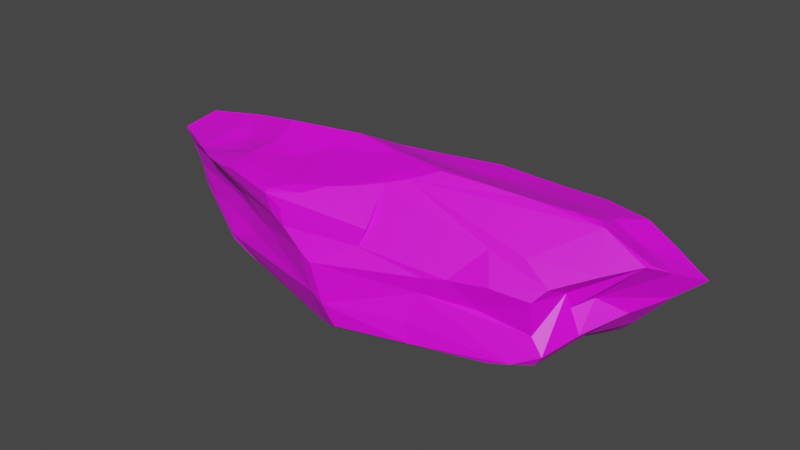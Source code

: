 # Source: Rock_V3.blend  (saved by Blender 3.0.42; exported with 4.5.12 LTS)
import bpy
from mathutils import Matrix  # noqa: F401  (used for matrix-valued properties, if any)

bpy.ops.wm.read_factory_settings(use_empty=True)
scene = bpy.context.scene
scene.name = 'Scene'

# ---- collections
col_collection = bpy.data.collections.new('Collection'); scene.collection.children.link(col_collection)

# ---- images (referenced by path relative to the original .blend; pixels are not part of the script)
import os
ASSET_DIR = os.environ.get("B2B_ASSET_DIR", "")  # directory of the original .blend (textures are referenced by path, not embedded)
HERE = os.path.dirname(os.path.abspath(__file__))  # packed textures are extracted next to this script under _unpacked/

def load_image(name, relpath, width, height, colorspace="sRGB"):
    """Load a texture the original file referenced (path relative to the .blend, or extracted next to this script)."""
    p = next((c for c in (os.path.join(HERE, relpath), os.path.join(ASSET_DIR, relpath)) if relpath and os.path.exists(c)), "")
    if p:
        img = bpy.data.images.load(p, check_existing=True)
        img.name = name
    else:  # same state as the original file: an image datablock whose file is absent (Cycles renders it pink)
        img = bpy.data.images.new(name, width, height)
        img.source = "FILE"
        img.filepath = "//" + (relpath or name)
    img.colorspace_settings.name = colorspace
    return img
img_colour_grid_png = load_image('Colour_Grid.png', 'Colour_Grid.png', 1024, 1024, 'sRGB')

# ---- materials (node trees are filled in below, after node groups)
mat_material_001 = bpy.data.materials.new('Material.001')
mat_material_001.use_transparent_shadow = False

# ---- material node trees
mat_material_001.use_nodes = True; mat_material_001.node_tree.nodes.clear()
_N = mat_material_001.node_tree.nodes; _L = mat_material_001.node_tree.links
n0 = _N.new('ShaderNodeBsdfPrincipled'); n0.name = 'Principled BSDF'; n0.location = (10, 300)
n0.distribution = 'GGX'
n0.subsurface_method = 'RANDOM_WALK_SKIN'
n0.inputs[3].default_value = 1.45
n0.inputs[27].default_value = (0.0, 0.0, 0.0, 1.0)
n0.inputs[28].default_value = 1.0
n1 = _N.new('ShaderNodeOutputMaterial'); n1.name = 'Material Output'; n1.location = (300, 300)
n2 = _N.new('ShaderNodeTexImage'); n2.name = 'Image Texture'; n2.location = (-280, 280)
n2.image = img_colour_grid_png
_L.new(n0.outputs[0], n1.inputs[0])
_L.new(n2.outputs[0], n0.inputs[0])
n1.is_active_output = True

# ---- world
world_world = bpy.data.worlds.new('World'); scene.world = world_world
world_world.use_nodes = True; world_world.node_tree.nodes.clear()
_N = world_world.node_tree.nodes; _L = world_world.node_tree.links
n0 = _N.new('ShaderNodeOutputWorld'); n0.name = 'World Output'; n0.location = (300, 300)
n1 = _N.new('ShaderNodeBackground'); n1.name = 'Background'; n1.location = (10, 300)
n1.inputs[0].default_value = (0.05088, 0.05088, 0.05088, 1.0)
_L.new(n1.outputs[0], n0.inputs[0])
n0.is_active_output = True
world_world.color = (0.05088, 0.05088, 0.05088)
world_world.use_sun_shadow = False
world_world.sun_shadow_jitter_overblur = 0.0

# ---- meshes
me_cube_001 = bpy.data.meshes.new('Cube.001')
me_cube_001.from_pydata([(-0.5156, -0.39, -0.5094), (-0.1619, -0.7642, -0.6402), (-0.3909, -0.8153, -0.5754), (-0.5981, -0.3867, 0.3304), (-0.5294, -0.5402, 0.6378), (-0.4279, -0.4941, 0.8568), (-0.5632, -0.3935, 0.7876), (-0.333, 0.5446, -0.4191), (-0.6484, 0.08687, -0.6309), (-0.5449, 0.4741, -0.4427), (-0.6375, 0.4566, 0.642), (-0.599, 0.4443, 0.671), (-0.4284, 0.6095, 0.4984), (-0.6072, 0.6381, 0.3765), (-0.6655, 0.5194, 0.5193), (0.5457, -0.4066, -0.4546), (0.742, -0.2661, -0.4367), (0.4876, -0.5671, 0.7412), (0.2591, -0.7926, 0.4647), (0.6895, -0.246, 0.3283), (0.6362, 0.2834, -0.7078), (0.5739, 0.6066, -0.616), (0.2183, 0.3623, -0.6219), (0.4163, 0.6442, -0.586), (0.5466, 0.6313, -0.5228), (0.05785, 0.726, -0.4415), (0.7787, 0.474, -0.3608), (0.4129, 0.4903, 0.6144), (0.6708, 0.3005, 0.6806), (-0.1979, -0.1912, -0.7597), (-0.8042, -0.2609, -0.3137), (-0.9035, -0.1167, -0.3005), (-0.8523, 0.1912, -0.4008), (-0.8828, -0.1025, -0.09646), (-0.7136, -0.2637, 0.4371), (-0.2936, 0.9019, 0.2919), (-0.4251, 0.8608, -0.04774), (-0.4224, 0.6365, -0.3037), (-0.7633, 0.4038, -0.3056), (-0.6859, 0.3582, -0.03199), (0.1945, 0.2103, -0.6884), (-0.07831, 0.2971, -0.7131), (-0.3152, 0.307, -0.604), (-0.05524, 0.6322, 0.8424), (-0.1844, 0.2452, 0.7247), (0.112, 0.4547, 0.8987), (0.1844, 0.35, 0.9337), (0.3812, 0.6771, 0.1417), (0.3334, 0.73, 0.3284), (0.8991, 0.3196, -0.4035), (0.6994, -0.1056, -0.0406), (0.6443, -0.2594, -0.1136), (0.7543, 0.2332, 0.3968), (-0.2744, -0.3632, -0.6696), (0.1416, -0.3703, -0.8462), (0.08517, -0.7829, -0.2016), (-0.1656, -0.9156, -0.4175), (-0.221, -0.9323, -0.5517), (-0.1948, -0.9201, -0.3089), (-0.1746, -0.6502, 0.9675), (-0.2117, -0.4585, 0.9022), (-0.3703, -0.6567, 0.3332), (0.2915, -0.7166, -0.06354), (0.2794, -0.7115, 0.1351), (0.004292, -0.9709, 0.5017), (-0.03608, -0.9742, 0.04736), (-0.08254, -0.9555, -0.03909), (-0.04403, -0.9455, 0.4351), (-0.1509, -0.9348, -0.2304), (-0.3063, -0.7196, 0.06786), (0.7945, 0.2272, 0.09936), (0.9447, 0.2641, -0.357), (0.8682, 0.1782, -0.1168), (0.7747, 0.03121, 0.1134), (0.6424, -0.2406, 0.09823), (0.2347, 0.2854, 0.9639), (0.2754, 0.2216, 0.9977), (0.2923, 0.1128, 1.01), (-0.1669, 0.04201, 0.7327), (0.2336, -0.1109, 1.006), (0.1755, -0.2758, 1.016), (-0.8475, -0.09249, 0.2027), (-0.9158, -0.0985, -0.2484), (-0.7401, 0.1085, 0.06935), (-0.6812, 0.2846, 0.1655), (-0.3667, 0.885, -0.04961), (-0.1353, 0.7753, -0.2851), (-0.1465, 0.8035, -0.2235), (-0.1987, 0.8858, 0.3936), (0.1889, 0.6959, -0.05845), (-0.425, -0.5159, -0.6255), (-0.4068, -0.6562, -0.6204), (-0.3922, -0.705, -0.211), (-0.517, -0.7093, -0.4908), (-0.5961, -0.6049, -0.4379), (-0.6939, -0.4331, -0.3571), (-0.6302, -0.5325, -0.4107), (-0.5341, -0.5447, 0.5651), (-0.4791, 0.459, -0.4705), (-0.3407, 0.5324, 0.7296), (0.5105, -0.6835, 0.649), (0.5695, -0.5454, 0.669), (0.6532, -0.5823, 0.4181), (0.5747, -0.6643, 0.571), (0.6259, -0.554, 0.577), (0.8334, 0.3955, -0.4831), (0.7256, 0.4693, -0.6459), (0.6581, 0.5766, -0.5453), (0.5089, 0.5471, 0.5376), (0.7109, 0.284, 0.5731), (-0.5713, 0.05543, -0.6952), (-0.4055, -0.2565, -0.6958), (-0.4285, -0.02675, -0.8139), (-0.8437, 0.1043, -0.4851), (-0.5586, -0.183, -0.5334), (-0.5204, -0.4941, -0.102), (-0.5089, -0.4606, 0.09744), (-0.3637, 0.2137, 0.6617), (-0.7017, 0.08674, 0.6401), (-0.6742, -0.2747, 0.7177), (-0.7733, -0.139, 0.6508), (-0.6595, 0.3119, 0.6435), (-0.8301, -0.1033, 0.4151), (-0.7466, 0.2047, 0.4228), (-0.5461, 0.7589, -0.0862), (-0.516, 0.7418, 0.3011), (-0.6417, 0.6651, -0.1432), (-0.665, 0.5458, 0.1876), (-0.7153, 0.5541, -0.1936), (-0.6717, 0.558, 0.02023), (0.03911, 0.5006, -0.6233), (0.193, 0.6827, -0.5759), (0.0742, 0.5025, 0.8866), (0.2517, 0.5303, 0.7005), (0.02988, 0.5806, 0.87), (-0.1814, 0.6133, 0.7875), (-0.05412, 0.6959, 0.8345), (-0.006787, 0.6963, 0.8262), (0.0004061, 0.812, 0.7294), (0.1312, 0.7982, 0.6206), (-0.244, 0.7034, 0.5583), (-0.09591, 0.8579, 0.5365), (0.2817, 0.7711, 0.53), (0.9081, 0.2609, -0.2454), (0.6464, 0.568, -0.2846), (0.4825, 0.6232, -0.08619), (0.4792, -0.09866, -0.8816), (0.6038, -0.03372, -0.8467), (0.6766, 0.008999, -0.8165), (0.6711, 0.2026, -0.7318), (0.6964, -0.04, -0.7881), (0.8368, -0.05718, -0.5742), (0.7565, 0.1758, -0.5784), (0.8301, -0.09792, -0.5644), (0.8771, 0.07661, -0.4612), (0.5336, 0.2134, 0.8272), (0.515, -0.05366, 0.7781), (0.6204, -0.04302, 0.6173), (0.6773, -0.05951, 0.4574), (0.4502, -0.5996, 0.1629), (0.3626, -0.6725, -0.1122), (0.4891, -0.626, -0.1675), (0.6343, -0.4736, -0.2592), (0.6083, -0.5726, -0.138), (0.08912, -0.4653, -0.785), (0.4409, -0.4486, -0.4499), (0.009057, -0.5791, -0.7223), (-0.05971, -0.6745, -0.6824), (0.1019, -0.7366, -0.3953), (-0.1197, -0.803, -0.6002), (-0.2182, -0.8961, -0.589), (0.1305, -0.4009, 1.028), (-0.305, -0.5782, 0.9115), (0.06508, -0.6421, 0.9819), (-0.1163, -0.7175, 0.9623), (-0.06013, -0.7808, 0.9438), (-0.4258, -0.5336, 0.8308), (-0.007964, -0.7964, 0.9411), (0.002227, -0.8707, 0.8663), (0.2774, -0.8148, 0.6968), (0.04183, -0.944, 0.7564), (0.05919, 0.2261, -0.7061), (-0.1454, 0.006715, -0.9069), (0.02507, -0.08943, -0.9163), (0.1067, -0.1372, -0.9337), (0.1698, -0.1743, -0.9536), (0.3568, -0.154, -0.9204), (0.2166, -0.2237, -0.9536), (0.6424, -0.2406, 0.09823), (0.6895, -0.246, 0.3283), (0.6133, -0.559, 0.2467), (0.6532, -0.5823, 0.4181), (0.6133, -0.559, 0.2467), (0.6895, -0.246, 0.3283), (0.6424, -0.2406, 0.09823), (0.6443, -0.2594, -0.1136), (0.6083, -0.5726, -0.138), (0.6424, -0.2406, 0.09823), (0.6895, -0.246, 0.3283)], [], [(18, 64, 63), (64, 65, 63), (64, 67, 65), (67, 66, 65), (66, 69, 68), (160, 63, 62), (58, 2, 57), (70, 72, 143), (70, 52, 72), (52, 158, 73), (72, 50, 154), (158, 193, 73), (26, 71, 49), (195, 162, 16), (75, 76, 27), (46, 78, 75), (76, 79, 77), (79, 78, 80), (46, 75, 133), (132, 46, 45), (76, 77, 155), (95, 33, 30), (30, 82, 31), (81, 83, 33), (81, 123, 83), (34, 116, 3), (85, 35, 87), (35, 85, 36), (89, 47, 145), (93, 91, 2), (95, 0, 96), (1, 90, 53), (90, 0, 111), (61, 97, 3), (4, 176, 6), (119, 4, 6), (98, 7, 42), (9, 42, 8), (99, 11, 117), (12, 10, 99), (13, 14, 12), (125, 13, 12), (15, 165, 54), (18, 103, 179), (104, 191, 193), (103, 104, 100), (23, 21, 22), (107, 21, 24), (106, 21, 107), (21, 106, 20), (26, 107, 144), (112, 114, 110), (114, 8, 110), (42, 112, 110), (29, 111, 112), (116, 115, 69), (18, 63, 159, 192, 191, 103), (4, 122, 34), (119, 120, 122), (121, 123, 118), (121, 14, 123), (36, 126, 124), (36, 37, 126), (126, 129, 127), (126, 128, 129), (129, 128, 39), (39, 84, 129), (37, 36, 85), (37, 9, 126), (84, 123, 127), (127, 14, 13), (25, 130, 41), (22, 131, 23), (130, 25, 131), (7, 37, 86), (42, 25, 41), (43, 99, 44), (133, 132, 45), (99, 135, 12), (133, 137, 134), (136, 137, 138), (137, 139, 138), (137, 133, 139), (141, 88, 140), (108, 48, 142), (48, 88, 141), (145, 24, 25), (40, 22, 20), (54, 146, 150), (54, 150, 15), (147, 150, 146), (147, 149, 148), (149, 152, 148), (151, 152, 154), (16, 153, 195), (157, 104, 158), (159, 196, 192), (196, 162, 195), (63, 160, 159), (164, 168, 166), (1, 169, 170), (168, 169, 167), (168, 55, 56), (171, 59, 173), (60, 172, 59), (176, 175, 174), (177, 100, 17), (177, 178, 100), (175, 178, 177), (180, 178, 175), (178, 180, 179), (179, 64, 18), (41, 182, 42), (181, 40, 183), (182, 183, 29), (187, 54, 185), (22, 40, 181), (62, 63, 65), (62, 65, 55), (55, 66, 68), (55, 68, 56), (66, 67, 69), (68, 92, 58), (68, 69, 92), (69, 67, 61), (71, 143, 72), (71, 72, 154), (72, 52, 73), (72, 73, 50), (77, 79, 80, 171, 173, 17), (75, 78, 76), (76, 78, 79), (171, 80, 78), (171, 78, 59), (133, 75, 27), (59, 78, 60), (27, 76, 155), (81, 33, 116), (30, 33, 82), (34, 122, 81), (4, 97, 61, 67, 180, 175, 176), (83, 123, 84), (81, 122, 123), (37, 85, 86), (85, 87, 86), (86, 87, 25), (89, 48, 47), (93, 92, 94), (58, 92, 93), (93, 94, 91), (94, 90, 91), (96, 0, 90), (53, 90, 111), (1, 91, 90), (95, 96, 94), (5, 6, 176), (34, 3, 97), (11, 99, 10), (34, 97, 4), (7, 9, 37), (7, 98, 9), (9, 98, 42), (11, 10, 121), (16, 162, 15), (123, 14, 127), (162, 165, 15), (103, 191, 104), (101, 100, 104), (23, 24, 21), (179, 103, 100), (22, 21, 20), (26, 105, 107), (105, 106, 107), (144, 107, 24), (27, 28, 108), (112, 111, 114), (110, 8, 42), (111, 0, 114), (32, 31, 82, 33, 83, 84, 39, 38), (113, 31, 32), (42, 182, 112), (114, 0, 95), (9, 32, 38), (8, 113, 9), (92, 115, 94), (69, 115, 92), (94, 115, 95), (118, 117, 121), (117, 11, 121), (119, 118, 120), (4, 119, 122), (122, 120, 123), (118, 123, 120), (121, 10, 14), (128, 126, 9), (38, 128, 9), (129, 84, 127), (39, 128, 38), (127, 13, 124, 126), (41, 130, 22), (7, 25, 42), (25, 7, 86), (24, 131, 25), (24, 23, 131), (132, 134, 43), (43, 135, 99), (132, 133, 134), (43, 136, 135), (12, 135, 140), (141, 140, 138), (133, 27, 139), (139, 27, 142), (141, 139, 142), (140, 35, 12), (140, 88, 35), (45, 46, 133), (143, 71, 26), (146, 40, 147), (147, 40, 20), (150, 147, 148), (147, 20, 149), (148, 152, 150), (150, 151, 153), (149, 20, 106), (150, 152, 151), (149, 106, 152), (153, 151, 154), (105, 26, 49), (54, 186, 146), (106, 105, 152), (71, 154, 152), (153, 154, 50), (77, 156, 155), (156, 17, 101), (156, 157, 155), (155, 157, 28), (157, 109, 28), (158, 104, 193), (77, 17, 156), (108, 28, 109), (159, 160, 161), (61, 3, 116, 69), (196, 161, 162), (161, 165, 162), (73, 193, 194, 195, 153, 50), (54, 165, 164), (167, 166, 168), (167, 169, 1), (2, 170, 57), (57, 168, 56), (173, 59, 174), (93, 2, 58), (173, 177, 17), (164, 166, 167, 1, 53, 29, 184, 185, 54), (179, 180, 64), (180, 67, 64), (176, 172, 5), (182, 41, 181), (183, 182, 181), (184, 183, 40), (185, 184, 40), (40, 186, 185), (161, 160, 62, 55, 168, 164, 165), (187, 185, 186), (41, 22, 181), (186, 54, 187), (111, 29, 53), (58, 56, 68), (58, 57, 56), (44, 117, 118, 119, 6, 5, 60, 78, 46), (81, 116, 34), (35, 125, 12), (94, 96, 90), (14, 10, 12), (100, 101, 17), (66, 55, 65), (108, 142, 27), (32, 9, 113), (43, 134, 137, 136), (130, 131, 22), (117, 44, 99), (136, 138, 140, 135), (46, 132, 43, 44), (141, 138, 139), (48, 141, 142), (150, 153, 16, 15), (157, 158, 52, 109), (49, 152, 105), (71, 152, 49), (28, 27, 155), (101, 104, 157, 156), (159, 161, 196), (1, 170, 2, 91), (172, 176, 174, 59), (169, 57, 170), (168, 57, 169), (175, 173, 174), (177, 173, 175), (100, 178, 179), (172, 60, 5), (112, 182, 29), (40, 146, 186), (184, 29, 183), (198, 197, 194, 193), (190, 163, 51, 188, 74, 19, 189, 102), (190, 102, 191, 192), (102, 189, 193, 191), (188, 51, 195, 194), (163, 190, 192, 196), (51, 163, 196, 195), (19, 74, 197, 198), (189, 19, 198, 193), (74, 188, 194, 197), (52, 70, 143, 26, 144, 24, 145, 47, 48, 108, 109), (25, 87, 35, 88, 48, 89, 145), (36, 124, 13, 125, 35), (33, 95, 115, 116), (30, 31, 113, 8, 114, 95)])
_uv = me_cube_001.uv_layers.new(name='UVMap')
_uv.uv.foreach_set('vector', [0.2103, 0.7296, 0.2121, 0.7308, 0.209, 0.7316, 0.2121, 0.7308, 0.2112, 0.7335, 0.209, 0.7316, 0.2121, 0.7308, 0.2125, 0.7315, 0.2112, 0.7335, 0.2125, 0.7315, 0.2113, 0.7343, 0.2112, 0.7335, 0.2113, 0.7343, 0.2135, 0.7341, 0.2113, 0.7357, 0.2069, 0.7329, 0.209, 0.7316, 0.2084, 0.7334, 0.2114, 0.7367, 0.2115, 0.7374, 0.2111, 0.7372, 0.197, 0.7269, 0.1971, 0.7288, 0.1957, 0.7294, 0.197, 0.7269, 0.1982, 0.7243, 0.1971, 0.7288, 0.1982, 0.7243, 0.2009, 0.7244, 0.1988, 0.7275, 0.1971, 0.7288, 0.1991, 0.729, 0.1964, 0.7317, 0.2009, 0.7244, 0.2018, 0.7266, 0.1988, 0.7275, 0.1936, 0.7296, 0.1957, 0.7302, 0.195, 0.7305, 0.2005, 0.7305, 0.2025, 0.7327, 0.1991, 0.7331, 0.2011, 0.717, 0.2016, 0.7174, 0.1995, 0.7187, 0.2008, 0.7163, 0.204, 0.7146, 0.2011, 0.717, 0.2016, 0.7174, 0.2039, 0.718, 0.2022, 0.7179, 0.2039, 0.718, 0.204, 0.7146, 0.2051, 0.7182, 0.2008, 0.7163, 0.2011, 0.717, 0.2, 0.7169, 0.2007, 0.7152, 0.2008, 0.7163, 0.2005, 0.7157, 0.2016, 0.7174, 0.2022, 0.7179, 0.2005, 0.7197, 0.1693, 0.7194, 0.173, 0.7183, 0.1706, 0.7194, 0.1706, 0.7194, 0.1725, 0.7195, 0.1722, 0.7198, 0.1738, 0.7164, 0.1748, 0.7177, 0.173, 0.7183, 0.1738, 0.7164, 0.1769, 0.7157, 0.1748, 0.7177, 0.173, 0.7138, 0.17, 0.7153, 0.1714, 0.7139, 0.1835, 0.7224, 0.1849, 0.7203, 0.1844, 0.7245, 0.1849, 0.7203, 0.1835, 0.7224, 0.1829, 0.7222, 0.1873, 0.7242, 0.1903, 0.7236, 0.1908, 0.7259, 0.1968, 0.7464, 0.1966, 0.7453, 0.1974, 0.7455, 0.1944, 0.7479, 0.1944, 0.7462, 0.1952, 0.7473, 0.1977, 0.7439, 0.1958, 0.7453, 0.1951, 0.7439, 0.1958, 0.7453, 0.1944, 0.7462, 0.1939, 0.7444, 0.2152, 0.7321, 0.2165, 0.7312, 0.2175, 0.7327, 0.2164, 0.7306, 0.2159, 0.7295, 0.2169, 0.7299, 0.2172, 0.7305, 0.2164, 0.7306, 0.2169, 0.7299, 0.1879, 0.7432, 0.1872, 0.7413, 0.1892, 0.7424, 0.1876, 0.7438, 0.1892, 0.7424, 0.1908, 0.7451, 0.1858, 0.7158, 0.1842, 0.7165, 0.1858, 0.716, 0.1853, 0.716, 0.1838, 0.7166, 0.1858, 0.7158, 0.1837, 0.7167, 0.1833, 0.7168, 0.1853, 0.716, 0.1844, 0.7164, 0.1837, 0.7167, 0.1853, 0.716, 0.1985, 0.7373, 0.199, 0.7387, 0.197, 0.7394, 0.2105, 0.7263, 0.2093, 0.7268, 0.2105, 0.7263, 0.2087, 0.727, 0.208, 0.7273, 0.2066, 0.7279, 0.2093, 0.7268, 0.2087, 0.727, 0.2099, 0.7266, 0.1899, 0.736, 0.1909, 0.7353, 0.1909, 0.7377, 0.1913, 0.7347, 0.1909, 0.7353, 0.1904, 0.7351, 0.1922, 0.7347, 0.1909, 0.7353, 0.1913, 0.7347, 0.1909, 0.7353, 0.1922, 0.7347, 0.1923, 0.735, 0.1924, 0.7336, 0.1913, 0.7347, 0.1911, 0.7341, 0.1923, 0.7437, 0.1926, 0.7459, 0.1913, 0.7446, 0.1926, 0.7459, 0.1908, 0.7451, 0.1913, 0.7446, 0.1892, 0.7424, 0.1923, 0.7437, 0.1913, 0.7446, 0.1939, 0.7427, 0.1939, 0.7444, 0.1923, 0.7437, 0.17, 0.7153, 0.1692, 0.717, 0.1681, 0.7148, 0.2103, 0.7296, 0.209, 0.7316, 0.2071, 0.7304, 0.205, 0.729, 0.208, 0.7273, 0.2093, 0.7268, 0.1728, 0.7123, 0.1743, 0.7148, 0.173, 0.7138, 0.1738, 0.7124, 0.1746, 0.7134, 0.1743, 0.7148, 0.1783, 0.7145, 0.1769, 0.7157, 0.1765, 0.7139, 0.1783, 0.7145, 0.1784, 0.7152, 0.1769, 0.7157, 0.1829, 0.7222, 0.1798, 0.7217, 0.1813, 0.7218, 0.1829, 0.7222, 0.1815, 0.7243, 0.1798, 0.7217, 0.1798, 0.7217, 0.1791, 0.7199, 0.1798, 0.7187, 0.1798, 0.7217, 0.1782, 0.7215, 0.1791, 0.7199, 0.1791, 0.7199, 0.1782, 0.7215, 0.1771, 0.7196, 0.1771, 0.7196, 0.177, 0.7176, 0.1791, 0.7199, 0.1815, 0.7243, 0.1829, 0.7222, 0.1835, 0.7224, 0.1815, 0.7243, 0.1787, 0.7234, 0.1798, 0.7217, 0.177, 0.7176, 0.1769, 0.7157, 0.1798, 0.7187, 0.1798, 0.7187, 0.1803, 0.7174, 0.1814, 0.7178, 0.1877, 0.7379, 0.1897, 0.7389, 0.1909, 0.7404, 0.1909, 0.7377, 0.189, 0.7374, 0.1899, 0.736, 0.1897, 0.7389, 0.1877, 0.7379, 0.189, 0.7374, 0.1872, 0.7413, 0.1863, 0.7415, 0.1866, 0.7399, 0.1892, 0.7424, 0.1877, 0.7379, 0.1909, 0.7404, 0.188, 0.7179, 0.186, 0.7168, 0.187, 0.7163, 0.1903, 0.7188, 0.1891, 0.7177, 0.1896, 0.7175, 0.186, 0.7168, 0.187, 0.7175, 0.1852, 0.7179, 0.1903, 0.7188, 0.1883, 0.7183, 0.1887, 0.7178, 0.188, 0.7181, 0.1883, 0.7183, 0.188, 0.7189, 0.1883, 0.7183, 0.1888, 0.7197, 0.188, 0.7189, 0.1883, 0.7183, 0.1903, 0.7188, 0.1888, 0.7197, 0.1869, 0.7195, 0.1859, 0.7199, 0.1861, 0.7185, 0.1908, 0.7207, 0.1901, 0.7214, 0.1898, 0.7205, 0.1901, 0.7214, 0.1859, 0.7199, 0.1869, 0.7195, 0.1908, 0.7259, 0.1892, 0.7279, 0.1855, 0.7262, 0.1925, 0.7382, 0.1909, 0.7377, 0.1932, 0.7342, 0.1962, 0.7408, 0.1955, 0.7374, 0.1961, 0.7353, 0.1962, 0.7408, 0.1961, 0.7353, 0.1989, 0.7355, 0.1955, 0.7362, 0.1961, 0.7353, 0.1955, 0.7374, 0.1955, 0.7362, 0.1943, 0.7344, 0.1956, 0.7354, 0.1943, 0.7344, 0.1952, 0.7327, 0.1956, 0.7354, 0.197, 0.7332, 0.1952, 0.7327, 0.1964, 0.7317, 0.1991, 0.7331, 0.1974, 0.7332, 0.2005, 0.7305, 0.2014, 0.7225, 0.2034, 0.7249, 0.2009, 0.7244, 0.2071, 0.7304, 0.204, 0.7321, 0.205, 0.729, 0.204, 0.7321, 0.2025, 0.7327, 0.2005, 0.7305, 0.209, 0.7316, 0.2069, 0.7329, 0.2071, 0.7304, 0.1968, 0.7415, 0.1994, 0.7426, 0.1973, 0.7423, 0.1977, 0.7439, 0.1982, 0.7438, 0.198, 0.7445, 0.1994, 0.7426, 0.1982, 0.7438, 0.1976, 0.743, 0.1994, 0.7426, 0.1996, 0.7432, 0.199, 0.7445, 0.2122, 0.727, 0.2142, 0.7288, 0.2127, 0.728, 0.2149, 0.7283, 0.2152, 0.729, 0.2142, 0.7288, 0.2159, 0.7295, 0.2134, 0.7289, 0.2138, 0.7288, 0.213, 0.7288, 0.2101, 0.728, 0.2107, 0.7272, 0.213, 0.7288, 0.2127, 0.7292, 0.2101, 0.728, 0.2134, 0.7289, 0.2127, 0.7292, 0.213, 0.7288, 0.2123, 0.7296, 0.2127, 0.7292, 0.2134, 0.7289, 0.2127, 0.7292, 0.2123, 0.7296, 0.2107, 0.7287, 0.2107, 0.7287, 0.2121, 0.7308, 0.2103, 0.7296, 0.1909, 0.7404, 0.1929, 0.7417, 0.1892, 0.7424, 0.1918, 0.7395, 0.1925, 0.7382, 0.194, 0.7408, 0.1929, 0.7417, 0.194, 0.7408, 0.1939, 0.7427, 0.1954, 0.7399, 0.1962, 0.7408, 0.195, 0.74, 0.1909, 0.7377, 0.1925, 0.7382, 0.1918, 0.7395, 0.2084, 0.7334, 0.209, 0.7316, 0.2112, 0.7335, 0.2084, 0.7334, 0.2112, 0.7335, 0.2095, 0.7351, 0.2095, 0.7351, 0.2113, 0.7343, 0.2113, 0.7357, 0.2095, 0.7351, 0.2113, 0.7357, 0.2108, 0.7371, 0.2113, 0.7343, 0.2125, 0.7315, 0.2135, 0.7341, 0.2113, 0.7357, 0.213, 0.7368, 0.2114, 0.7367, 0.2113, 0.7357, 0.2135, 0.7341, 0.213, 0.7368, 0.2135, 0.7341, 0.2125, 0.7315, 0.2147, 0.7324, 0.1957, 0.7302, 0.1957, 0.7294, 0.1971, 0.7288, 0.1957, 0.7302, 0.1971, 0.7288, 0.1964, 0.7317, 0.1971, 0.7288, 0.1982, 0.7243, 0.1988, 0.7275, 0.1971, 0.7288, 0.1988, 0.7275, 0.1991, 0.729, 0.2022, 0.7179, 0.2039, 0.718, 0.2051, 0.7182, 0.2122, 0.727, 0.2127, 0.728, 0.2055, 0.7203, 0.2011, 0.717, 0.204, 0.7146, 0.2016, 0.7174, 0.2016, 0.7174, 0.204, 0.7146, 0.2039, 0.718, 0.2061, 0.7181, 0.2051, 0.7182, 0.204, 0.7146, 0.2061, 0.7181, 0.204, 0.7146, 0.2066, 0.7176, 0.2, 0.7169, 0.2011, 0.717, 0.1995, 0.7187, 0.2066, 0.7176, 0.204, 0.7146, 0.2074, 0.7159, 0.1995, 0.7187, 0.2016, 0.7174, 0.2005, 0.7197, 0.1738, 0.7164, 0.173, 0.7183, 0.17, 0.7153, 0.1706, 0.7194, 0.173, 0.7183, 0.1725, 0.7195, 0.173, 0.7138, 0.1743, 0.7148, 0.1738, 0.7164, 0.2164, 0.7306, 0.2165, 0.7312, 0.2147, 0.7324, 0.2125, 0.7315, 0.2123, 0.7296, 0.2134, 0.7289, 0.2159, 0.7295, 0.1748, 0.7177, 0.1769, 0.7157, 0.177, 0.7176, 0.1738, 0.7164, 0.1743, 0.7148, 0.1769, 0.7157, 0.1815, 0.7243, 0.1835, 0.7224, 0.1841, 0.7249, 0.1835, 0.7224, 0.1844, 0.7245, 0.1841, 0.7249, 0.1841, 0.7249, 0.1844, 0.7245, 0.1846, 0.726, 0.1873, 0.7242, 0.1901, 0.7214, 0.1903, 0.7236, 0.1968, 0.7464, 0.1974, 0.7466, 0.1959, 0.747, 0.1982, 0.7461, 0.1974, 0.7466, 0.1968, 0.7464, 0.1968, 0.7464, 0.1959, 0.747, 0.1966, 0.7453, 0.1959, 0.747, 0.1958, 0.7453, 0.1966, 0.7453, 0.1952, 0.7473, 0.1944, 0.7462, 0.1958, 0.7453, 0.1951, 0.7439, 0.1958, 0.7453, 0.1939, 0.7444, 0.1977, 0.7439, 0.1966, 0.7453, 0.1958, 0.7453, 0.1944, 0.7479, 0.1952, 0.7473, 0.1959, 0.747, 0.2162, 0.7294, 0.2169, 0.7299, 0.2159, 0.7295, 0.2177, 0.7319, 0.2175, 0.7327, 0.2165, 0.7312, 0.1842, 0.7165, 0.1858, 0.7158, 0.1838, 0.7166, 0.2177, 0.7319, 0.2165, 0.7312, 0.2164, 0.7306, 0.1872, 0.7413, 0.1876, 0.7438, 0.1863, 0.7415, 0.1872, 0.7413, 0.1879, 0.7432, 0.1876, 0.7438, 0.1876, 0.7438, 0.1879, 0.7432, 0.1892, 0.7424, 0.1842, 0.7165, 0.1838, 0.7166, 0.1835, 0.7167, 0.1988, 0.736, 0.1993, 0.7373, 0.1985, 0.7373, 0.1818, 0.7174, 0.1833, 0.7168, 0.1822, 0.7173, 0.1993, 0.7373, 0.199, 0.7387, 0.1985, 0.7373, 0.2093, 0.7268, 0.208, 0.7273, 0.2087, 0.727, 0.2094, 0.7268, 0.2099, 0.7266, 0.2087, 0.727, 0.1899, 0.736, 0.1904, 0.7351, 0.1909, 0.7353, 0.2105, 0.7263, 0.2093, 0.7268, 0.2099, 0.7266, 0.1909, 0.7377, 0.1909, 0.7353, 0.1919, 0.7357, 0.1924, 0.7336, 0.1928, 0.7338, 0.1913, 0.7347, 0.1928, 0.7338, 0.1922, 0.7347, 0.1913, 0.7347, 0.1911, 0.7341, 0.1913, 0.7347, 0.1904, 0.7351, 0.197, 0.7215, 0.1982, 0.721, 0.1965, 0.7217, 0.1923, 0.7437, 0.1939, 0.7444, 0.1926, 0.7459, 0.1913, 0.7446, 0.1908, 0.7451, 0.1892, 0.7424, 0.1939, 0.7444, 0.1944, 0.7462, 0.1926, 0.7459, 0.174, 0.7215, 0.1722, 0.7198, 0.1725, 0.7195, 0.173, 0.7183, 0.1748, 0.7177, 0.177, 0.7176, 0.1771, 0.7196, 0.1761, 0.7218, 0.1901, 0.7463, 0.1912, 0.7471, 0.1893, 0.7464, 0.1892, 0.7424, 0.1929, 0.7417, 0.1923, 0.7437, 0.1926, 0.7459, 0.1944, 0.7462, 0.1944, 0.7479, 0.1876, 0.7438, 0.1893, 0.7464, 0.1877, 0.7455, 0.1908, 0.7451, 0.1901, 0.7463, 0.1876, 0.7438, 0.1673, 0.7171, 0.1692, 0.717, 0.1678, 0.7183, 0.1681, 0.7148, 0.1692, 0.717, 0.1673, 0.7171, 0.1678, 0.7183, 0.1692, 0.717, 0.1693, 0.7194, 0.1765, 0.7139, 0.1782, 0.7128, 0.1783, 0.7145, 0.1782, 0.7128, 0.1787, 0.7143, 0.1783, 0.7145, 0.1738, 0.7124, 0.1765, 0.7139, 0.1746, 0.7134, 0.1728, 0.7123, 0.1738, 0.7124, 0.1743, 0.7148, 0.1743, 0.7148, 0.1746, 0.7134, 0.1769, 0.7157, 0.1765, 0.7139, 0.1769, 0.7157, 0.1746, 0.7134, 0.1783, 0.7145, 0.1786, 0.715, 0.1784, 0.7152, 0.1782, 0.7215, 0.1798, 0.7217, 0.1787, 0.7234, 0.1761, 0.7218, 0.1782, 0.7215, 0.1787, 0.7234, 0.1791, 0.7199, 0.177, 0.7176, 0.1798, 0.7187, 0.1771, 0.7196, 0.1782, 0.7215, 0.1761, 0.7218, 0.1798, 0.7187, 0.1814, 0.7178, 0.1813, 0.7218, 0.1798, 0.7217, 0.1909, 0.7404, 0.1897, 0.7389, 0.1909, 0.7377, 0.1872, 0.7413, 0.1877, 0.7379, 0.1892, 0.7424, 0.1877, 0.7379, 0.1872, 0.7413, 0.1866, 0.7399, 0.1904, 0.7351, 0.189, 0.7374, 0.1877, 0.7379, 0.1904, 0.7351, 0.1899, 0.736, 0.189, 0.7374, 0.1891, 0.7177, 0.1887, 0.7178, 0.188, 0.7179, 0.188, 0.7179, 0.187, 0.7175, 0.186, 0.7168, 0.1891, 0.7177, 0.1903, 0.7188, 0.1887, 0.7178, 0.188, 0.7179, 0.188, 0.7181, 0.187, 0.7175, 0.1852, 0.7179, 0.187, 0.7175, 0.1861, 0.7185, 0.1869, 0.7195, 0.1861, 0.7185, 0.188, 0.7189, 0.1903, 0.7188, 0.1913, 0.7192, 0.1888, 0.7197, 0.1888, 0.7197, 0.1913, 0.7192, 0.1898, 0.7205, 0.1869, 0.7195, 0.1888, 0.7197, 0.1898, 0.7205, 0.1861, 0.7185, 0.1849, 0.7203, 0.1852, 0.7179, 0.1861, 0.7185, 0.1859, 0.7199, 0.1849, 0.7203, 0.1896, 0.7175, 0.1903, 0.7176, 0.1903, 0.7188, 0.1957, 0.7294, 0.1957, 0.7302, 0.1936, 0.7296, 0.1955, 0.7374, 0.1925, 0.7382, 0.1955, 0.7362, 0.1955, 0.7362, 0.1925, 0.7382, 0.1932, 0.7342, 0.1961, 0.7353, 0.1955, 0.7362, 0.1956, 0.7354, 0.1955, 0.7362, 0.1932, 0.7342, 0.1943, 0.7344, 0.1956, 0.7354, 0.1952, 0.7327, 0.1961, 0.7353, 0.1961, 0.7353, 0.197, 0.7332, 0.1974, 0.7332, 0.1943, 0.7344, 0.1932, 0.7342, 0.1935, 0.7323, 0.1961, 0.7353, 0.1952, 0.7327, 0.197, 0.7332, 0.1943, 0.7344, 0.1935, 0.7323, 0.1952, 0.7327, 0.1974, 0.7332, 0.197, 0.7332, 0.1964, 0.7317, 0.1942, 0.7307, 0.1936, 0.7296, 0.195, 0.7305, 0.1962, 0.7408, 0.1954, 0.7386, 0.1955, 0.7374, 0.1935, 0.7323, 0.1942, 0.7307, 0.1952, 0.7327, 0.1957, 0.7302, 0.1964, 0.7317, 0.1952, 0.7327, 0.1974, 0.7332, 0.1964, 0.7317, 0.1991, 0.729, 0.2022, 0.7179, 0.2025, 0.7208, 0.2005, 0.7197, 0.2025, 0.7208, 0.2055, 0.7203, 0.2047, 0.7223, 0.2025, 0.7208, 0.2014, 0.7225, 0.2005, 0.7197, 0.2005, 0.7197, 0.2014, 0.7225, 0.1989, 0.7213, 0.2014, 0.7225, 0.1985, 0.7224, 0.1989, 0.7213, 0.2009, 0.7244, 0.2034, 0.7249, 0.2018, 0.7266, 0.2022, 0.7179, 0.2055, 0.7203, 0.2025, 0.7208, 0.1965, 0.7217, 0.1989, 0.7213, 0.1985, 0.7224, 0.2071, 0.7304, 0.2069, 0.7329, 0.2056, 0.733, 0.1694, 0.7131, 0.1714, 0.7139, 0.17, 0.7153, 0.1681, 0.7148, 0.204, 0.7321, 0.2056, 0.733, 0.2025, 0.7327, 0.2056, 0.733, 0.2038, 0.7339, 0.2025, 0.7327, 0.1988, 0.7275, 0.2018, 0.7266, 0.2012, 0.7285, 0.2005, 0.7305, 0.1974, 0.7332, 0.1991, 0.729, 0.1962, 0.7408, 0.199, 0.7387, 0.1968, 0.7415, 0.1976, 0.743, 0.1973, 0.7423, 0.1994, 0.7426, 0.1976, 0.743, 0.1982, 0.7438, 0.1977, 0.7439, 0.1974, 0.7455, 0.198, 0.7445, 0.1984, 0.7446, 0.1984, 0.7446, 0.1994, 0.7426, 0.199, 0.7445, 0.2127, 0.728, 0.2142, 0.7288, 0.2138, 0.7288, 0.1968, 0.7464, 0.1974, 0.7455, 0.1982, 0.7461, 0.2127, 0.728, 0.213, 0.7288, 0.2107, 0.7272, 0.1968, 0.7415, 0.1973, 0.7423, 0.1976, 0.743, 0.1977, 0.7439, 0.1951, 0.7439, 0.1939, 0.7427, 0.1946, 0.7404, 0.195, 0.74, 0.1962, 0.7408, 0.2107, 0.7287, 0.2123, 0.7296, 0.2121, 0.7308, 0.2123, 0.7296, 0.2125, 0.7315, 0.2121, 0.7308, 0.2159, 0.7295, 0.2152, 0.729, 0.2162, 0.7294, 0.1929, 0.7417, 0.1909, 0.7404, 0.1918, 0.7395, 0.194, 0.7408, 0.1929, 0.7417, 0.1918, 0.7395, 0.1946, 0.7404, 0.194, 0.7408, 0.1925, 0.7382, 0.195, 0.74, 0.1946, 0.7404, 0.1925, 0.7382, 0.1925, 0.7382, 0.1954, 0.7386, 0.195, 0.74, 0.2056, 0.733, 0.2069, 0.7329, 0.2084, 0.7334, 0.1996, 0.7432, 0.1994, 0.7426, 0.1968, 0.7415, 0.2038, 0.7339, 0.1954, 0.7399, 0.195, 0.74, 0.1954, 0.7386, 0.1909, 0.7404, 0.1909, 0.7377, 0.1918, 0.7395, 0.1954, 0.7386, 0.1962, 0.7408, 0.1954, 0.7399, 0.1939, 0.7444, 0.1939, 0.7427, 0.1951, 0.7439, 0.2114, 0.7367, 0.2108, 0.7371, 0.2113, 0.7357, 0.2114, 0.7367, 0.2111, 0.7372, 0.2108, 0.7371, 0.2023, 0.7138, 0.1782, 0.7128, 0.1765, 0.7139, 0.1738, 0.7124, 0.1732, 0.7114, 0.2079, 0.7144, 0.2074, 0.7159, 0.204, 0.7146, 0.2008, 0.7163, 0.1738, 0.7164, 0.17, 0.7153, 0.173, 0.7138, 0.1849, 0.7203, 0.1829, 0.7189, 0.1852, 0.7179, 0.1959, 0.747, 0.1952, 0.7473, 0.1958, 0.7453, 0.1833, 0.7168, 0.1838, 0.7166, 0.1853, 0.716, 0.2099, 0.7266, 0.2094, 0.7268, 0.2102, 0.7264, 0.2113, 0.7343, 0.2095, 0.7351, 0.2112, 0.7335, 0.1965, 0.7217, 0.1952, 0.7223, 0.197, 0.7215, 0.1893, 0.7464, 0.1876, 0.7438, 0.1901, 0.7463, 0.188, 0.7179, 0.1887, 0.7178, 0.1883, 0.7183, 0.188, 0.7181, 0.1897, 0.7389, 0.189, 0.7374, 0.1909, 0.7377, 0.1858, 0.716, 0.187, 0.7163, 0.186, 0.7168, 0.188, 0.7181, 0.188, 0.7189, 0.1861, 0.7185, 0.187, 0.7175, 0.1889, 0.717, 0.1891, 0.7177, 0.188, 0.7179, 0.1879, 0.7166, 0.1869, 0.7195, 0.188, 0.7189, 0.1888, 0.7197, 0.1901, 0.7214, 0.1869, 0.7195, 0.1898, 0.7205, 0.1961, 0.7353, 0.1974, 0.7332, 0.1991, 0.7331, 0.1989, 0.7355, 0.2014, 0.7225, 0.2009, 0.7244, 0.1982, 0.7243, 0.1985, 0.7224, 0.195, 0.7305, 0.1952, 0.7327, 0.1942, 0.7307, 0.1957, 0.7302, 0.1952, 0.7327, 0.195, 0.7305, 0.1989, 0.7213, 0.1995, 0.7187, 0.2005, 0.7197, 0.2047, 0.7223, 0.2042, 0.7234, 0.2014, 0.7225, 0.2025, 0.7208, 0.2071, 0.7304, 0.2056, 0.733, 0.204, 0.7321, 0.1977, 0.7439, 0.198, 0.7445, 0.1974, 0.7455, 0.1966, 0.7453, 0.2152, 0.729, 0.2159, 0.7295, 0.2138, 0.7288, 0.2142, 0.7288, 0.1982, 0.7438, 0.1984, 0.7446, 0.198, 0.7445, 0.1994, 0.7426, 0.1984, 0.7446, 0.1982, 0.7438, 0.2134, 0.7289, 0.2127, 0.728, 0.2138, 0.7288, 0.213, 0.7288, 0.2127, 0.728, 0.2134, 0.7289, 0.2101, 0.728, 0.2127, 0.7292, 0.2107, 0.7287, 0.2152, 0.729, 0.2149, 0.7283, 0.2162, 0.7294, 0.1923, 0.7437, 0.1929, 0.7417, 0.1939, 0.7427, 0.1925, 0.7382, 0.1955, 0.7374, 0.1954, 0.7386, 0.1946, 0.7404, 0.1939, 0.7427, 0.194, 0.7408, 0.2018, 0.7266, 0.2012, 0.7285, 0.2012, 0.7285, 0.2018, 0.7266, 0.205, 0.729, 0.204, 0.7321, 0.2005, 0.7305, 0.2012, 0.7285, 0.2012, 0.7285, 0.2018, 0.7266, 0.2018, 0.7266, 0.2036, 0.7271, 0.205, 0.729, 0.2036, 0.7271, 0.2036, 0.7271, 0.205, 0.729, 0.2036, 0.7271, 0.2018, 0.7266, 0.2018, 0.7266, 0.2036, 0.7271, 0.2012, 0.7285, 0.2005, 0.7305, 0.2005, 0.7305, 0.2012, 0.7285, 0.204, 0.7321, 0.205, 0.729, 0.205, 0.729, 0.204, 0.7321, 0.2005, 0.7305, 0.204, 0.7321, 0.204, 0.7321, 0.2005, 0.7305, 0.2018, 0.7266, 0.2012, 0.7285, 0.2012, 0.7285, 0.2018, 0.7266, 0.2018, 0.7266, 0.2018, 0.7266, 0.2018, 0.7266, 0.2018, 0.7266, 0.2012, 0.7285, 0.2012, 0.7285, 0.2012, 0.7285, 0.2012, 0.7285, 0.1982, 0.7243, 0.197, 0.7269, 0.1957, 0.7294, 0.1936, 0.7296, 0.1911, 0.7341, 0.1904, 0.7351, 0.1908, 0.7259, 0.1903, 0.7236, 0.194, 0.7227, 0.1965, 0.7217, 0.1985, 0.7224, 0.1855, 0.7262, 0.1844, 0.7245, 0.1849, 0.7203, 0.1859, 0.7199, 0.1901, 0.7214, 0.1873, 0.7242, 0.1908, 0.7259, 0.1829, 0.7222, 0.1813, 0.7218, 0.1814, 0.7178, 0.1829, 0.7189, 0.1849, 0.7203, 0.173, 0.7183, 0.1693, 0.7194, 0.1692, 0.717, 0.17, 0.7153, 0.1706, 0.7194, 0.1912, 0.7471, 0.1901, 0.7463, 0.1908, 0.7451, 0.1926, 0.7459, 0.1944, 0.7479])
me_cube_001.materials.append(mat_material_001)
me_cube_001.use_remesh_fix_poles = True
me_cube_001.use_remesh_preserve_attributes = False
me_cube_001.update()

# ---- objects
ob_cube = bpy.data.objects.new('Cube', me_cube_001)

# ---- transforms, parenting, visibility, modifiers, constraints
ob_cube.location = (0.0, 0.0, 0.0)
ob_cube.scale = (3.22, 1.152, -0.839)

# ---- collection membership
col_collection.objects.link(ob_cube)

# ---- scene / render settings (as saved in the file)
scene.frame_start = 1; scene.frame_end = 250; scene.frame_set(1)
scene.render.engine = 'BLENDER_EEVEE_NEXT'
scene.cycles.sampling_pattern = 'TABULATED_SOBOL'
scene.cycles.use_light_tree = False
scene.view_settings.view_transform = 'Filmic'
bpy.context.view_layer.update()

# ---- added for rendering (the .blend has no active camera and no usable light): camera, sun
cam_auto = bpy.data.cameras.new('AutoCamera')
cam_auto.lens = 50.0
cam_auto.sensor_width = 36.0
cam_auto.clip_end = 1000.0
ob_auto_camera = bpy.data.objects.new('AutoCamera', cam_auto)
scene.collection.objects.link(ob_auto_camera)
ob_auto_camera.location = (6.13721, -7.35043, 4.8413)
ob_auto_camera.rotation_euler = (1.09748, -7.21219e-08, 0.694738)
scene.camera = ob_auto_camera
light_auto_sun = bpy.data.lights.new('AutoSun', 'SUN')
light_auto_sun.energy = 3.0
light_auto_sun.angle = 0.0523599
ob_auto_sun = bpy.data.objects.new('AutoSun', light_auto_sun)
scene.collection.objects.link(ob_auto_sun)
ob_auto_sun.rotation_euler = (0.872665, 0.174533, 0.523599)
bpy.context.view_layer.update()
